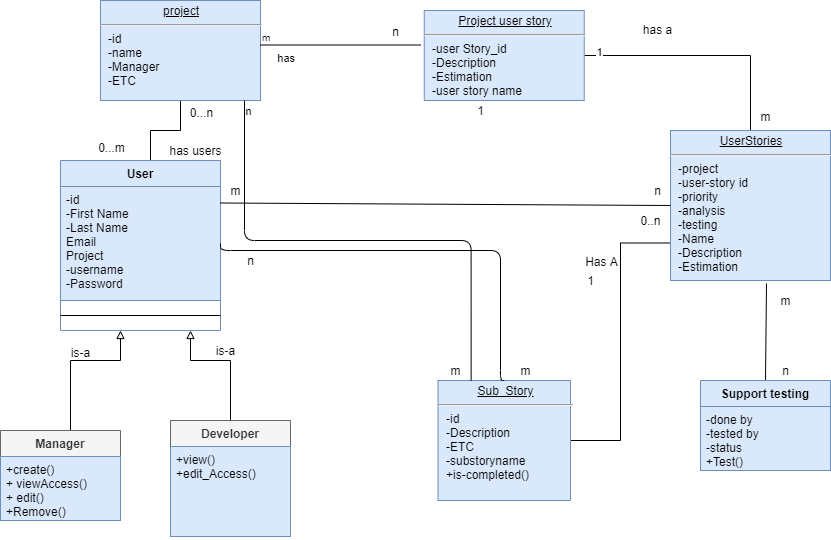

The diagram above was exported from draw.io. Its source (the exported page's mxGraphModel, read from the mxfile embedded in the PNG):
<mxGraphModel dx="850" dy="433" grid="1" gridSize="10" guides="1" tooltips="1" connect="1" arrows="1" fold="1" page="1" pageScale="1" pageWidth="1169" pageHeight="826" background="#ffffff" math="0" shadow="0">
  <root>
    <mxCell id="0" />
    <mxCell id="1" parent="0" />
    <mxCell id="t1dWOnziElOybSne5fZY-55" style="edgeStyle=orthogonalEdgeStyle;rounded=0;orthogonalLoop=1;jettySize=auto;html=1;endArrow=none;endFill=0;" parent="1" source="t1dWOnziElOybSne5fZY-43" target="t1dWOnziElOybSne5fZY-54" edge="1">
      <mxGeometry relative="1" as="geometry" />
    </mxCell>
    <mxCell id="-tMmz3u0WbQO_sHfAN1f-6" value="1" style="edgeLabel;html=1;align=center;verticalAlign=middle;resizable=0;points=[];" vertex="1" connectable="0" parent="t1dWOnziElOybSne5fZY-55">
      <mxGeometry x="-0.8736" y="4" relative="1" as="geometry">
        <mxPoint as="offset" />
      </mxGeometry>
    </mxCell>
    <mxCell id="t1dWOnziElOybSne5fZY-43" value="&lt;p style=&quot;margin: 0px ; margin-top: 4px ; text-align: center ; text-decoration: underline&quot;&gt;Project user story&lt;/p&gt;&lt;hr&gt;&lt;p style=&quot;margin: 0px ; margin-left: 8px&quot;&gt;-user Story_id&lt;/p&gt;&lt;p style=&quot;margin: 0px ; margin-left: 8px&quot;&gt;-Description&lt;/p&gt;&lt;p style=&quot;margin: 0px ; margin-left: 8px&quot;&gt;-Estimation&lt;br&gt;&lt;/p&gt;&lt;p style=&quot;margin: 0px ; margin-left: 8px&quot;&gt;-user story name&lt;/p&gt;" style="verticalAlign=top;align=left;overflow=fill;fontSize=12;fontFamily=Helvetica;html=1;fillColor=#dae8fc;strokeColor=#6c8ebf;" parent="1" vertex="1">
      <mxGeometry x="553.75" y="100" width="160" height="90" as="geometry" />
    </mxCell>
    <mxCell id="t1dWOnziElOybSne5fZY-82" style="edgeStyle=orthogonalEdgeStyle;rounded=0;orthogonalLoop=1;jettySize=auto;html=1;entryX=0;entryY=0.75;entryDx=0;entryDy=0;endArrow=none;endFill=0;" parent="1" source="t1dWOnziElOybSne5fZY-44" target="t1dWOnziElOybSne5fZY-54" edge="1">
      <mxGeometry relative="1" as="geometry" />
    </mxCell>
    <mxCell id="t1dWOnziElOybSne5fZY-84" value="Has A" style="text;html=1;align=center;verticalAlign=middle;resizable=0;points=[];labelBackgroundColor=#ffffff;" parent="t1dWOnziElOybSne5fZY-82" vertex="1" connectable="0">
      <mxGeometry x="-0.8065" y="-1" relative="1" as="geometry">
        <mxPoint x="1" y="-181" as="offset" />
      </mxGeometry>
    </mxCell>
    <mxCell id="t1dWOnziElOybSne5fZY-44" value="&lt;p style=&quot;margin: 0px ; margin-top: 4px ; text-align: center ; text-decoration: underline&quot;&gt;Sub_Story&lt;/p&gt;&lt;hr&gt;&lt;p style=&quot;margin: 0px ; margin-left: 8px&quot;&gt;-id&lt;br&gt;-Description&lt;br&gt;&lt;/p&gt;&lt;p style=&quot;margin: 0px ; margin-left: 8px&quot;&gt;-ETC&lt;/p&gt;&lt;p style=&quot;margin: 0px ; margin-left: 8px&quot;&gt;-substoryname&lt;/p&gt;&lt;p style=&quot;margin: 0px ; margin-left: 8px&quot;&gt;&lt;span&gt;+is-completed()&lt;/span&gt;&lt;/p&gt;" style="verticalAlign=top;align=left;overflow=fill;fontSize=12;fontFamily=Helvetica;html=1;direction=south;fillColor=#dae8fc;strokeColor=#6c8ebf;" parent="1" vertex="1">
      <mxGeometry x="567.5" y="470" width="132.5" height="120" as="geometry" />
    </mxCell>
    <mxCell id="t1dWOnziElOybSne5fZY-67" style="edgeStyle=orthogonalEdgeStyle;rounded=0;orthogonalLoop=1;jettySize=auto;html=1;endArrow=none;endFill=0;" parent="1" source="t1dWOnziElOybSne5fZY-45" target="t1dWOnziElOybSne5fZY-62" edge="1">
      <mxGeometry relative="1" as="geometry">
        <Array as="points">
          <mxPoint x="310" y="220" />
          <mxPoint x="280" y="220" />
        </Array>
      </mxGeometry>
    </mxCell>
    <mxCell id="t1dWOnziElOybSne5fZY-45" value="&lt;p style=&quot;margin: 0px ; margin-top: 4px ; text-align: center ; text-decoration: underline&quot;&gt;project&lt;/p&gt;&lt;hr&gt;&lt;p style=&quot;margin: 0px ; margin-left: 8px&quot;&gt;-id&lt;br&gt;-name&lt;br&gt;-Manager&lt;/p&gt;&lt;p style=&quot;margin: 0px ; margin-left: 8px&quot;&gt;&lt;span&gt;-ETC&lt;/span&gt;&lt;/p&gt;" style="verticalAlign=top;align=left;overflow=fill;fontSize=12;fontFamily=Helvetica;html=1;fillColor=#dae8fc;strokeColor=#6c8ebf;" parent="1" vertex="1">
      <mxGeometry x="230" y="90" width="160" height="100" as="geometry" />
    </mxCell>
    <mxCell id="t1dWOnziElOybSne5fZY-49" value="&amp;nbsp; &amp;nbsp; &amp;nbsp;has" style="endArrow=none;endFill=0;html=1;edgeStyle=orthogonalEdgeStyle;align=left;verticalAlign=top;" parent="1" edge="1">
      <mxGeometry x="-1" relative="1" as="geometry">
        <mxPoint x="390" y="134.5" as="sourcePoint" />
        <mxPoint x="550" y="134.5" as="targetPoint" />
      </mxGeometry>
    </mxCell>
    <mxCell id="t1dWOnziElOybSne5fZY-50" value="m" style="resizable=0;html=1;align=left;verticalAlign=bottom;labelBackgroundColor=#ffffff;fontSize=10;" parent="t1dWOnziElOybSne5fZY-49" connectable="0" vertex="1">
      <mxGeometry x="-1" relative="1" as="geometry" />
    </mxCell>
    <mxCell id="t1dWOnziElOybSne5fZY-52" value="n" style="text;html=1;align=center;verticalAlign=middle;resizable=0;points=[];labelBackgroundColor=#ffffff;" parent="t1dWOnziElOybSne5fZY-49" vertex="1" connectable="0">
      <mxGeometry x="0.675" y="1" relative="1" as="geometry">
        <mxPoint y="-13.5" as="offset" />
      </mxGeometry>
    </mxCell>
    <mxCell id="t1dWOnziElOybSne5fZY-54" value="&lt;p style=&quot;margin: 0px ; margin-top: 4px ; text-align: center ; text-decoration: underline&quot;&gt;UserStories&lt;/p&gt;&lt;hr&gt;&lt;p style=&quot;margin: 0px ; margin-left: 8px&quot;&gt;-project&lt;/p&gt;&lt;p style=&quot;margin: 0px ; margin-left: 8px&quot;&gt;-user-story id&lt;/p&gt;&lt;p style=&quot;margin: 0px ; margin-left: 8px&quot;&gt;-priority&lt;/p&gt;&lt;p style=&quot;margin: 0px ; margin-left: 8px&quot;&gt;-analysis&lt;/p&gt;&lt;p style=&quot;margin: 0px ; margin-left: 8px&quot;&gt;-testing&lt;br&gt;-Name&lt;br&gt;-Description&lt;/p&gt;&lt;p style=&quot;margin: 0px ; margin-left: 8px&quot;&gt;-Estimation&lt;br&gt;&lt;/p&gt;" style="verticalAlign=top;align=left;overflow=fill;fontSize=12;fontFamily=Helvetica;html=1;fillColor=#dae8fc;strokeColor=#6c8ebf;" parent="1" vertex="1">
      <mxGeometry x="800" y="220" width="160" height="150" as="geometry" />
    </mxCell>
    <mxCell id="t1dWOnziElOybSne5fZY-56" value="has a" style="text;html=1;align=center;verticalAlign=middle;resizable=0;points=[];autosize=1;" parent="1" vertex="1">
      <mxGeometry x="762" y="109" width="50" height="20" as="geometry" />
    </mxCell>
    <mxCell id="t1dWOnziElOybSne5fZY-79" style="edgeStyle=orthogonalEdgeStyle;rounded=0;orthogonalLoop=1;jettySize=auto;html=1;endArrow=block;endFill=0;" parent="1" source="t1dWOnziElOybSne5fZY-72" edge="1">
      <mxGeometry relative="1" as="geometry">
        <mxPoint x="250" y="420" as="targetPoint" />
        <Array as="points">
          <mxPoint x="200" y="450" />
          <mxPoint x="250" y="450" />
        </Array>
      </mxGeometry>
    </mxCell>
    <mxCell id="t1dWOnziElOybSne5fZY-81" value="is-a" style="text;html=1;align=center;verticalAlign=middle;resizable=0;points=[];labelBackgroundColor=#ffffff;" parent="1" vertex="1" connectable="0">
      <mxGeometry x="250" y="470" as="geometry">
        <mxPoint x="-41" y="-29" as="offset" />
      </mxGeometry>
    </mxCell>
    <mxCell id="t1dWOnziElOybSne5fZY-87" value="1" style="text;html=1;align=center;verticalAlign=middle;resizable=0;points=[];autosize=1;" parent="1" vertex="1">
      <mxGeometry x="600" y="190" width="20" height="20" as="geometry" />
    </mxCell>
    <mxCell id="t1dWOnziElOybSne5fZY-90" value="1" style="text;html=1;align=center;verticalAlign=middle;resizable=0;points=[];autosize=1;" parent="1" vertex="1">
      <mxGeometry x="710" y="360" width="20" height="20" as="geometry" />
    </mxCell>
    <mxCell id="t1dWOnziElOybSne5fZY-93" value="0..n" style="text;html=1;align=center;verticalAlign=middle;resizable=0;points=[];autosize=1;" parent="1" vertex="1">
      <mxGeometry x="760" y="300" width="40" height="20" as="geometry" />
    </mxCell>
    <mxCell id="t1dWOnziElOybSne5fZY-94" value="0...m" style="text;html=1;align=center;verticalAlign=middle;resizable=0;points=[];labelBackgroundColor=#ffffff;" parent="1" vertex="1" connectable="0">
      <mxGeometry x="240" y="250" as="geometry">
        <mxPoint y="-13.5" as="offset" />
      </mxGeometry>
    </mxCell>
    <mxCell id="t1dWOnziElOybSne5fZY-95" value="0...n" style="text;html=1;align=center;verticalAlign=middle;resizable=0;points=[];labelBackgroundColor=#ffffff;" parent="1" vertex="1" connectable="0">
      <mxGeometry x="330" y="215" as="geometry">
        <mxPoint y="-13.5" as="offset" />
      </mxGeometry>
    </mxCell>
    <mxCell id="t1dWOnziElOybSne5fZY-97" value="has users" style="text;html=1;align=center;verticalAlign=middle;resizable=0;points=[];autosize=1;" parent="1" vertex="1">
      <mxGeometry x="290" y="230" width="70" height="20" as="geometry" />
    </mxCell>
    <mxCell id="t1dWOnziElOybSne5fZY-106" style="edgeStyle=none;rounded=0;orthogonalLoop=1;jettySize=auto;html=1;exitX=0.5;exitY=0;exitDx=0;exitDy=0;shadow=0;startArrow=none;startFill=0;endArrow=none;endFill=0;entryX=0.6;entryY=1.02;entryDx=0;entryDy=0;entryPerimeter=0;" parent="1" source="t1dWOnziElOybSne5fZY-101" target="t1dWOnziElOybSne5fZY-54" edge="1">
      <mxGeometry relative="1" as="geometry">
        <mxPoint x="410" y="190" as="targetPoint" />
      </mxGeometry>
    </mxCell>
    <mxCell id="t1dWOnziElOybSne5fZY-72" value="Manager" style="swimlane;fontStyle=1;align=center;verticalAlign=top;childLayout=stackLayout;horizontal=1;startSize=26;horizontalStack=0;resizeParent=1;resizeParentMax=0;resizeLast=0;collapsible=1;marginBottom=0;fillColor=#f5f5f5;strokeColor=#666666;fontColor=#333333;" parent="1" vertex="1">
      <mxGeometry x="130" y="520" width="120" height="90" as="geometry" />
    </mxCell>
    <mxCell id="t1dWOnziElOybSne5fZY-73" value="+create()&#10;+ viewAccess()&#10;+ edit()&#10;+Remove()&#10;&#10;" style="text;strokeColor=#6c8ebf;fillColor=#dae8fc;align=left;verticalAlign=top;spacingLeft=4;spacingRight=4;overflow=hidden;rotatable=0;points=[[0,0.5],[1,0.5]];portConstraint=eastwest;" parent="t1dWOnziElOybSne5fZY-72" vertex="1">
      <mxGeometry y="26" width="120" height="64" as="geometry" />
    </mxCell>
    <mxCell id="t1dWOnziElOybSne5fZY-62" value="User" style="swimlane;fontStyle=1;align=center;verticalAlign=top;childLayout=stackLayout;horizontal=1;startSize=26;horizontalStack=0;resizeParent=1;resizeParentMax=0;resizeLast=0;collapsible=1;marginBottom=0;fillColor=#dae8fc;strokeColor=#6c8ebf;" parent="1" vertex="1">
      <mxGeometry x="190" y="250" width="160" height="170" as="geometry" />
    </mxCell>
    <mxCell id="t1dWOnziElOybSne5fZY-63" value="-id&#10;-First Name&#10;-Last Name&#10;Email&#10;Project&#10;-username&#10;-Password&#10;" style="text;strokeColor=#6c8ebf;fillColor=#dae8fc;align=left;verticalAlign=top;spacingLeft=4;spacingRight=4;overflow=hidden;rotatable=0;points=[[0,0.5],[1,0.5]];portConstraint=eastwest;" parent="t1dWOnziElOybSne5fZY-62" vertex="1">
      <mxGeometry y="26" width="160" height="114" as="geometry" />
    </mxCell>
    <mxCell id="t1dWOnziElOybSne5fZY-64" value="" style="line;strokeWidth=1;fillColor=none;align=left;verticalAlign=middle;spacingTop=-1;spacingLeft=3;spacingRight=3;rotatable=0;labelPosition=right;points=[];portConstraint=eastwest;" parent="t1dWOnziElOybSne5fZY-62" vertex="1">
      <mxGeometry y="140" width="160" height="30" as="geometry" />
    </mxCell>
    <mxCell id="-tMmz3u0WbQO_sHfAN1f-1" style="edgeStyle=orthogonalEdgeStyle;rounded=0;orthogonalLoop=1;jettySize=auto;html=1;endArrow=block;endFill=0;exitX=0.25;exitY=0;exitDx=0;exitDy=0;" edge="1" parent="1" source="t1dWOnziElOybSne5fZY-75">
      <mxGeometry relative="1" as="geometry">
        <mxPoint x="320" y="420" as="targetPoint" />
        <mxPoint x="270" y="520" as="sourcePoint" />
        <Array as="points">
          <mxPoint x="360" y="510" />
          <mxPoint x="360" y="450" />
          <mxPoint x="320" y="450" />
        </Array>
      </mxGeometry>
    </mxCell>
    <mxCell id="t1dWOnziElOybSne5fZY-75" value="Developer" style="swimlane;fontStyle=1;align=center;verticalAlign=top;childLayout=stackLayout;horizontal=1;startSize=26;horizontalStack=0;resizeParent=1;resizeParentMax=0;resizeLast=0;collapsible=1;marginBottom=0;fillColor=#f5f5f5;strokeColor=#666666;fontColor=#333333;" parent="1" vertex="1">
      <mxGeometry x="300" y="510" width="120" height="116" as="geometry" />
    </mxCell>
    <mxCell id="t1dWOnziElOybSne5fZY-76" value="+view()&#10;+edit_Access()&#10;" style="text;strokeColor=#6c8ebf;fillColor=#dae8fc;align=left;verticalAlign=top;spacingLeft=4;spacingRight=4;overflow=hidden;rotatable=0;points=[[0,0.5],[1,0.5]];portConstraint=eastwest;" parent="t1dWOnziElOybSne5fZY-75" vertex="1">
      <mxGeometry y="26" width="120" height="90" as="geometry" />
    </mxCell>
    <mxCell id="t1dWOnziElOybSne5fZY-101" value="Support testing" style="swimlane;fontStyle=1;align=center;verticalAlign=top;childLayout=stackLayout;horizontal=1;startSize=26;horizontalStack=0;resizeParent=1;resizeParentMax=0;resizeLast=0;collapsible=1;marginBottom=0;fillColor=#dae8fc;strokeColor=#6c8ebf;" parent="1" vertex="1">
      <mxGeometry x="830" y="470" width="130" height="90" as="geometry" />
    </mxCell>
    <mxCell id="t1dWOnziElOybSne5fZY-102" value="-done by&#10;-tested by&#10;-status&#10;+Test()&#10;&#10;" style="text;strokeColor=#6c8ebf;fillColor=#dae8fc;align=left;verticalAlign=top;spacingLeft=4;spacingRight=4;overflow=hidden;rotatable=0;points=[[0,0.5],[1,0.5]];portConstraint=eastwest;" parent="t1dWOnziElOybSne5fZY-101" vertex="1">
      <mxGeometry y="26" width="130" height="64" as="geometry" />
    </mxCell>
    <mxCell id="-tMmz3u0WbQO_sHfAN1f-7" value="m" style="text;html=1;align=center;verticalAlign=middle;resizable=0;points=[];autosize=1;" vertex="1" parent="1">
      <mxGeometry x="880" y="196" width="30" height="20" as="geometry" />
    </mxCell>
    <mxCell id="-tMmz3u0WbQO_sHfAN1f-10" value="m" style="text;html=1;align=center;verticalAlign=middle;resizable=0;points=[];autosize=1;" vertex="1" parent="1">
      <mxGeometry x="900" y="380" width="30" height="20" as="geometry" />
    </mxCell>
    <mxCell id="-tMmz3u0WbQO_sHfAN1f-11" value="n" style="text;html=1;align=center;verticalAlign=middle;resizable=0;points=[];autosize=1;" vertex="1" parent="1">
      <mxGeometry x="905" y="450" width="20" height="20" as="geometry" />
    </mxCell>
    <mxCell id="-tMmz3u0WbQO_sHfAN1f-13" value="" style="endArrow=none;html=1;entryX=0;entryY=0.5;entryDx=0;entryDy=0;exitX=1;exitY=0.25;exitDx=0;exitDy=0;" edge="1" parent="1" source="t1dWOnziElOybSne5fZY-62" target="t1dWOnziElOybSne5fZY-54">
      <mxGeometry width="50" height="50" relative="1" as="geometry">
        <mxPoint x="620" y="340" as="sourcePoint" />
        <mxPoint x="670" y="290" as="targetPoint" />
      </mxGeometry>
    </mxCell>
    <mxCell id="-tMmz3u0WbQO_sHfAN1f-14" value="n" style="text;html=1;align=center;verticalAlign=middle;resizable=0;points=[];autosize=1;" vertex="1" parent="1">
      <mxGeometry x="777" y="270" width="20" height="20" as="geometry" />
    </mxCell>
    <mxCell id="-tMmz3u0WbQO_sHfAN1f-15" value="m" style="text;html=1;align=center;verticalAlign=middle;resizable=0;points=[];autosize=1;" vertex="1" parent="1">
      <mxGeometry x="350" y="270" width="30" height="20" as="geometry" />
    </mxCell>
    <mxCell id="-tMmz3u0WbQO_sHfAN1f-16" value="is-a" style="text;html=1;align=center;verticalAlign=middle;resizable=0;points=[];autosize=1;" vertex="1" parent="1">
      <mxGeometry x="340" y="430" width="30" height="20" as="geometry" />
    </mxCell>
    <mxCell id="-tMmz3u0WbQO_sHfAN1f-20" value="" style="endArrow=none;html=1;exitX=0;exitY=0.5;exitDx=0;exitDy=0;edgeStyle=orthogonalEdgeStyle;entryX=1;entryY=0.5;entryDx=0;entryDy=0;" edge="1" parent="1" source="t1dWOnziElOybSne5fZY-44" target="t1dWOnziElOybSne5fZY-63">
      <mxGeometry width="50" height="50" relative="1" as="geometry">
        <mxPoint x="470" y="430" as="sourcePoint" />
        <mxPoint x="634" y="340" as="targetPoint" />
        <Array as="points">
          <mxPoint x="630" y="470" />
          <mxPoint x="630" y="340" />
          <mxPoint x="350" y="340" />
        </Array>
      </mxGeometry>
    </mxCell>
    <mxCell id="-tMmz3u0WbQO_sHfAN1f-21" value="n" style="text;html=1;align=center;verticalAlign=middle;resizable=0;points=[];autosize=1;" vertex="1" parent="1">
      <mxGeometry x="370" y="340" width="20" height="20" as="geometry" />
    </mxCell>
    <mxCell id="-tMmz3u0WbQO_sHfAN1f-22" value="m" style="text;html=1;align=center;verticalAlign=middle;resizable=0;points=[];autosize=1;" vertex="1" parent="1">
      <mxGeometry x="640" y="450" width="30" height="20" as="geometry" />
    </mxCell>
    <mxCell id="-tMmz3u0WbQO_sHfAN1f-23" value="" style="endArrow=none;html=1;entryX=0.9;entryY=1;entryDx=0;entryDy=0;entryPerimeter=0;exitX=0;exitY=0.75;exitDx=0;exitDy=0;edgeStyle=orthogonalEdgeStyle;" edge="1" parent="1" source="t1dWOnziElOybSne5fZY-44" target="t1dWOnziElOybSne5fZY-45">
      <mxGeometry width="50" height="50" relative="1" as="geometry">
        <mxPoint x="470" y="330" as="sourcePoint" />
        <mxPoint x="520" y="280" as="targetPoint" />
      </mxGeometry>
    </mxCell>
    <mxCell id="-tMmz3u0WbQO_sHfAN1f-25" value="n" style="edgeLabel;html=1;align=center;verticalAlign=middle;resizable=0;points=[];" vertex="1" connectable="0" parent="-tMmz3u0WbQO_sHfAN1f-23">
      <mxGeometry x="0.9566" y="-3" relative="1" as="geometry">
        <mxPoint as="offset" />
      </mxGeometry>
    </mxCell>
    <mxCell id="-tMmz3u0WbQO_sHfAN1f-24" value="m" style="text;html=1;align=center;verticalAlign=middle;resizable=0;points=[];autosize=1;" vertex="1" parent="1">
      <mxGeometry x="570" y="450" width="30" height="20" as="geometry" />
    </mxCell>
  </root>
</mxGraphModel>